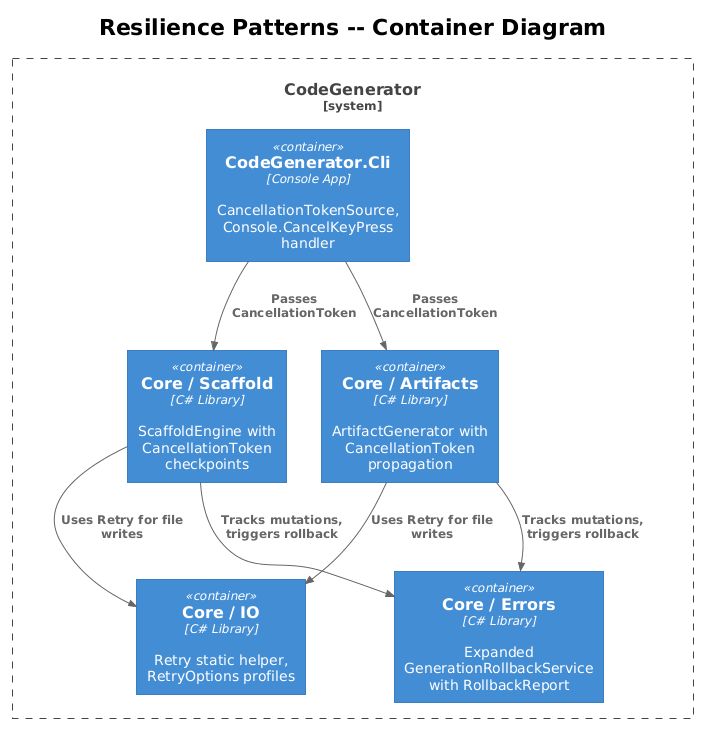

The diagram above was rendered by PlantUML. Its source (embedded in the PNG):
@startuml
!theme plain
!include <C4/C4_Container>

title Resilience Patterns -- Container Diagram

System_Boundary(cg, "CodeGenerator") {
    Container(cli, "CodeGenerator.Cli", "Console App", "CancellationTokenSource, Console.CancelKeyPress handler")
    Container(core_io, "Core / IO", "C# Library", "Retry static helper, RetryOptions profiles")
    Container(core_scaffold, "Core / Scaffold", "C# Library", "ScaffoldEngine with CancellationToken checkpoints")
    Container(core_artifacts, "Core / Artifacts", "C# Library", "ArtifactGenerator with CancellationToken propagation")
    Container(core_errors, "Core / Errors", "C# Library", "Expanded GenerationRollbackService with RollbackReport")
}

Rel(cli, core_scaffold, "Passes CancellationToken")
Rel(cli, core_artifacts, "Passes CancellationToken")
Rel(core_scaffold, core_io, "Uses Retry for file writes")
Rel(core_scaffold, core_errors, "Tracks mutations, triggers rollback")
Rel(core_artifacts, core_io, "Uses Retry for file writes")
Rel(core_artifacts, core_errors, "Tracks mutations, triggers rollback")
@enduml